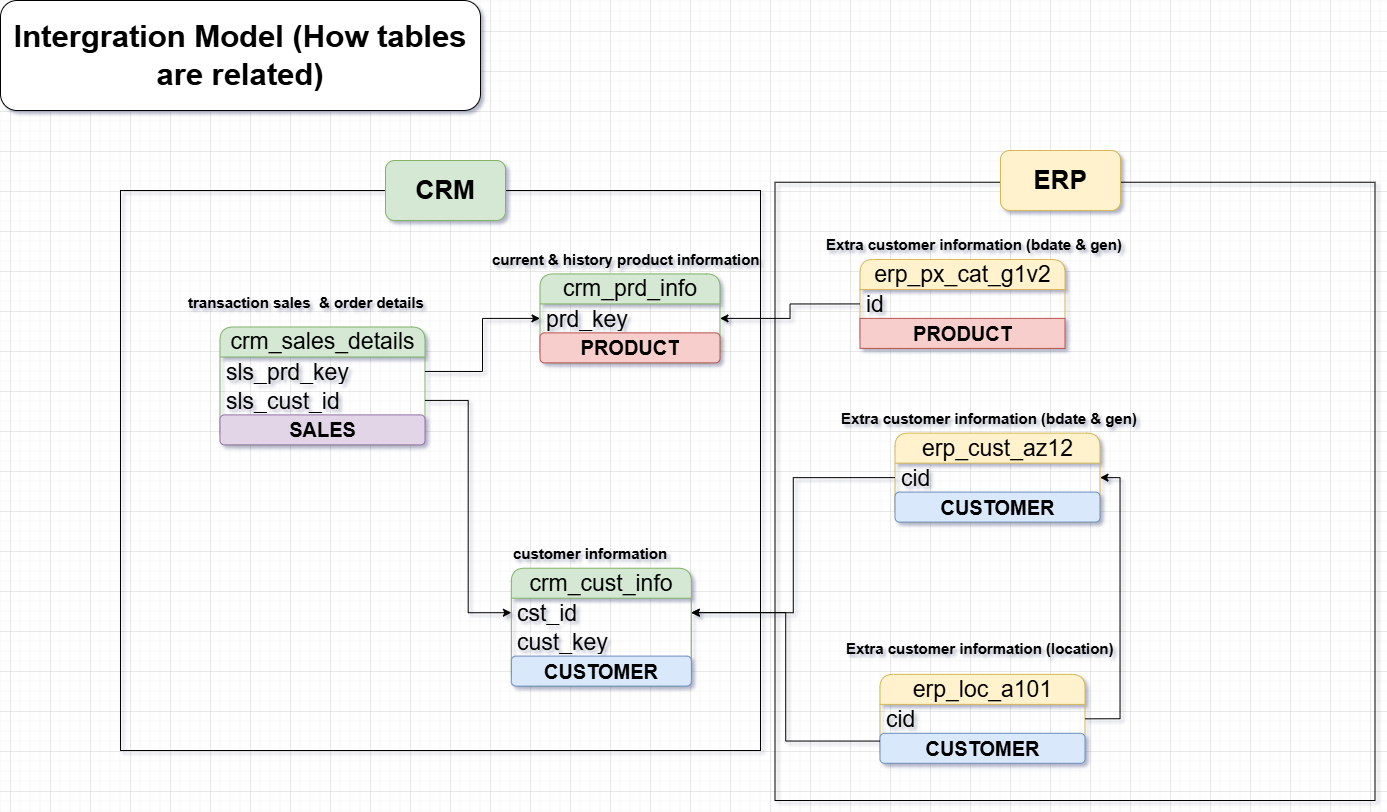

The diagram above was exported from draw.io. Its source (the exported page's mxGraphModel, read from the mxfile embedded in the PNG):
<mxGraphModel dx="1940" dy="811" grid="1" gridSize="10" guides="1" tooltips="1" connect="1" arrows="1" fold="1" page="1" pageScale="1" pageWidth="827" pageHeight="1169" math="0" shadow="0">
  <root>
    <mxCell id="0" />
    <mxCell id="1" parent="0" />
    <mxCell id="qB1LY5eXEzTafcGVG7eh-1" parent="1" style="rounded=0;whiteSpace=wrap;html=1;fillColor=none;" value="" vertex="1">
      <mxGeometry height="618.25" width="600" x="804.5" y="191.75" as="geometry" />
    </mxCell>
    <mxCell id="qB1LY5eXEzTafcGVG7eh-2" parent="1" style="rounded=0;whiteSpace=wrap;html=1;container=0;fillColor=none;" value="" vertex="1">
      <mxGeometry height="560" width="640" x="150" y="200" as="geometry" />
    </mxCell>
    <mxCell id="qB1LY5eXEzTafcGVG7eh-33" parent="1" style="rounded=1;whiteSpace=wrap;html=1;fillColor=#d5e8d4;strokeColor=#82b366;" value="&lt;b&gt;&lt;font style=&quot;font-size: 26px;&quot;&gt;CRM&lt;/font&gt;&lt;/b&gt;" vertex="1">
      <mxGeometry height="60" width="120" x="415" y="170" as="geometry" />
    </mxCell>
    <mxCell id="qB1LY5eXEzTafcGVG7eh-3" connectable="0" parent="1" style="group" value="" vertex="1">
      <mxGeometry height="550" width="1189" x="215.5" y="240" as="geometry" />
    </mxCell>
    <mxCell id="qB1LY5eXEzTafcGVG7eh-4" connectable="0" parent="qB1LY5eXEzTafcGVG7eh-3" style="group" value="" vertex="1">
      <mxGeometry height="410.0877192982456" width="638" y="14.473684210526315" as="geometry" />
    </mxCell>
    <mxCell id="qB1LY5eXEzTafcGVG7eh-5" parent="qB1LY5eXEzTafcGVG7eh-4" style="swimlane;fontStyle=0;childLayout=stackLayout;horizontal=1;startSize=30;horizontalStack=0;resizeParent=1;resizeParentMax=0;resizeLast=0;collapsible=1;marginBottom=0;whiteSpace=wrap;html=1;rounded=1;fillColor=#d5e8d4;strokeColor=#82b366;fontSize=23;" value="crm_cust_info" vertex="1">
      <mxGeometry height="117.89473684210526" width="180" x="325.3499999999999" y="323.24561403508767" as="geometry" />
    </mxCell>
    <mxCell id="qB1LY5eXEzTafcGVG7eh-6" parent="qB1LY5eXEzTafcGVG7eh-5" style="text;strokeColor=none;fillColor=none;align=left;verticalAlign=middle;spacingLeft=4;spacingRight=4;overflow=hidden;points=[[0,0.5],[1,0.5]];portConstraint=eastwest;rotatable=0;whiteSpace=wrap;html=1;fontSize=23;" value="cst_id" vertex="1">
      <mxGeometry height="28.94736842105263" width="180" y="30" as="geometry" />
    </mxCell>
    <mxCell id="qB1LY5eXEzTafcGVG7eh-7" parent="qB1LY5eXEzTafcGVG7eh-5" style="text;strokeColor=none;fillColor=none;align=left;verticalAlign=middle;spacingLeft=4;spacingRight=4;overflow=hidden;points=[[0,0.5],[1,0.5]];portConstraint=eastwest;rotatable=0;whiteSpace=wrap;html=1;fontSize=23;" value="cust_key" vertex="1">
      <mxGeometry height="28.94736842105263" width="180" y="58.94736842105263" as="geometry" />
    </mxCell>
    <mxCell id="Z_rgejZvvdXuJloiXOy_-35" parent="qB1LY5eXEzTafcGVG7eh-5" style="text;html=1;strokeColor=#6c8ebf;fillColor=#dae8fc;align=center;verticalAlign=middle;whiteSpace=wrap;overflow=hidden;rounded=1;" value="&lt;font style=&quot;font-size: 20px;&quot;&gt;&lt;b&gt;CUSTOMER&lt;/b&gt;&lt;/font&gt;" vertex="1">
      <mxGeometry height="30" width="180" y="87.89473684210526" as="geometry" />
    </mxCell>
    <mxCell id="qB1LY5eXEzTafcGVG7eh-8" parent="qB1LY5eXEzTafcGVG7eh-4" style="text;html=1;whiteSpace=wrap;strokeColor=none;fillColor=none;align=left;verticalAlign=middle;rounded=0;fontSize=15;fontStyle=1" value="customer information" vertex="1">
      <mxGeometry height="28.94736842105263" width="249" x="325.35" y="294.29824561403507" as="geometry" />
    </mxCell>
    <mxCell id="qB1LY5eXEzTafcGVG7eh-9" parent="qB1LY5eXEzTafcGVG7eh-4" style="text;html=1;whiteSpace=wrap;strokeColor=none;fillColor=none;align=left;verticalAlign=middle;rounded=0;fontSize=15;fontStyle=1" value="current &amp;amp; history product information" vertex="1">
      <mxGeometry height="28.94736842105263" width="334" x="304" as="geometry" />
    </mxCell>
    <mxCell id="qB1LY5eXEzTafcGVG7eh-10" parent="qB1LY5eXEzTafcGVG7eh-4" style="swimlane;fontStyle=0;childLayout=stackLayout;horizontal=1;startSize=30;horizontalStack=0;resizeParent=1;resizeParentMax=0;resizeLast=0;collapsible=1;marginBottom=0;whiteSpace=wrap;html=1;rounded=1;fillColor=#d5e8d4;strokeColor=#82b366;fontSize=23;" value="crm_prd_info" vertex="1">
      <mxGeometry height="88.94736842105263" width="180" x="354" y="28.94736842105263" as="geometry" />
    </mxCell>
    <mxCell id="qB1LY5eXEzTafcGVG7eh-11" parent="qB1LY5eXEzTafcGVG7eh-10" style="text;strokeColor=none;fillColor=none;align=left;verticalAlign=middle;spacingLeft=4;spacingRight=4;overflow=hidden;points=[[0,0.5],[1,0.5]];portConstraint=eastwest;rotatable=0;whiteSpace=wrap;html=1;fontSize=23;" value="prd_key" vertex="1">
      <mxGeometry height="28.94736842105263" width="180" y="30" as="geometry" />
    </mxCell>
    <mxCell id="Z_rgejZvvdXuJloiXOy_-1" parent="qB1LY5eXEzTafcGVG7eh-10" style="text;html=1;strokeColor=#b85450;fillColor=#f8cecc;align=center;verticalAlign=middle;whiteSpace=wrap;overflow=hidden;rounded=1;" value="&lt;span style=&quot;font-size: 20px;&quot;&gt;&lt;b&gt;PRODUCT&lt;/b&gt;&lt;/span&gt;" vertex="1">
      <mxGeometry height="30" width="180" y="58.94736842105263" as="geometry" />
    </mxCell>
    <mxCell id="qB1LY5eXEzTafcGVG7eh-12" parent="qB1LY5eXEzTafcGVG7eh-4" style="text;html=1;whiteSpace=wrap;strokeColor=none;fillColor=none;align=left;verticalAlign=middle;rounded=0;fontSize=15;fontStyle=1" value="transaction sales&amp;nbsp; &amp;amp; order details" vertex="1">
      <mxGeometry height="28.94736842105263" width="334" y="43.421052631578945" as="geometry" />
    </mxCell>
    <mxCell id="qB1LY5eXEzTafcGVG7eh-13" parent="qB1LY5eXEzTafcGVG7eh-4" style="swimlane;fontStyle=0;childLayout=stackLayout;horizontal=1;startSize=30;horizontalStack=0;resizeParent=1;resizeParentMax=0;resizeLast=0;collapsible=1;marginBottom=0;whiteSpace=wrap;html=1;rounded=1;fillColor=#d5e8d4;strokeColor=#82b366;fontSize=23;" value="crm_sales_details" vertex="1">
      <mxGeometry height="117.89473684210526" width="205" x="34" y="82.01754385964911" as="geometry" />
    </mxCell>
    <mxCell id="qB1LY5eXEzTafcGVG7eh-14" parent="qB1LY5eXEzTafcGVG7eh-13" style="text;strokeColor=none;fillColor=none;align=left;verticalAlign=middle;spacingLeft=4;spacingRight=4;overflow=hidden;points=[[0,0.5],[1,0.5]];portConstraint=eastwest;rotatable=0;whiteSpace=wrap;html=1;fontSize=23;" value="sls_prd_key" vertex="1">
      <mxGeometry height="28.94736842105263" width="205" y="30" as="geometry" />
    </mxCell>
    <mxCell id="qB1LY5eXEzTafcGVG7eh-15" parent="qB1LY5eXEzTafcGVG7eh-13" style="text;strokeColor=none;fillColor=none;align=left;verticalAlign=middle;spacingLeft=4;spacingRight=4;overflow=hidden;points=[[0,0.5],[1,0.5]];portConstraint=eastwest;rotatable=0;whiteSpace=wrap;html=1;fontSize=23;" value="sls_cust_id" vertex="1">
      <mxGeometry height="28.94736842105263" width="205" y="58.94736842105263" as="geometry" />
    </mxCell>
    <mxCell id="Z_rgejZvvdXuJloiXOy_-42" parent="qB1LY5eXEzTafcGVG7eh-13" style="text;html=1;strokeColor=#9673a6;fillColor=#e1d5e7;align=center;verticalAlign=middle;whiteSpace=wrap;overflow=hidden;rounded=1;" value="&lt;span style=&quot;font-size: 20px;&quot;&gt;&lt;b&gt;SALES&lt;/b&gt;&lt;/span&gt;" vertex="1">
      <mxGeometry height="30" width="205" y="87.89473684210526" as="geometry" />
    </mxCell>
    <mxCell id="qB1LY5eXEzTafcGVG7eh-16" edge="1" parent="qB1LY5eXEzTafcGVG7eh-4" source="qB1LY5eXEzTafcGVG7eh-14" style="edgeStyle=orthogonalEdgeStyle;rounded=0;orthogonalLoop=1;jettySize=auto;html=1;exitX=1;exitY=0.5;exitDx=0;exitDy=0;entryX=0;entryY=0.5;entryDx=0;entryDy=0;" target="qB1LY5eXEzTafcGVG7eh-11">
      <mxGeometry relative="1" as="geometry" />
    </mxCell>
    <mxCell id="qB1LY5eXEzTafcGVG7eh-17" edge="1" parent="qB1LY5eXEzTafcGVG7eh-4" source="qB1LY5eXEzTafcGVG7eh-15" style="edgeStyle=orthogonalEdgeStyle;rounded=0;orthogonalLoop=1;jettySize=auto;html=1;exitX=1;exitY=0.5;exitDx=0;exitDy=0;entryX=0;entryY=0.5;entryDx=0;entryDy=0;" target="qB1LY5eXEzTafcGVG7eh-6">
      <mxGeometry relative="1" as="geometry" />
    </mxCell>
    <mxCell id="qB1LY5eXEzTafcGVG7eh-18" connectable="0" parent="qB1LY5eXEzTafcGVG7eh-3" style="group" value="" vertex="1">
      <mxGeometry height="550" width="550" x="639" as="geometry" />
    </mxCell>
    <mxCell id="qB1LY5eXEzTafcGVG7eh-19" parent="qB1LY5eXEzTafcGVG7eh-18" style="swimlane;fontStyle=0;childLayout=stackLayout;horizontal=1;startSize=30;horizontalStack=0;resizeParent=1;resizeParentMax=0;resizeLast=0;collapsible=1;marginBottom=0;whiteSpace=wrap;html=1;rounded=1;fillColor=#fff2cc;strokeColor=#d6b656;fontSize=23;" value="erp_cust_az12" vertex="1">
      <mxGeometry height="88.94736842105263" width="205" x="70" y="202.6315789473684" as="geometry" />
    </mxCell>
    <mxCell id="qB1LY5eXEzTafcGVG7eh-20" parent="qB1LY5eXEzTafcGVG7eh-19" style="text;strokeColor=none;fillColor=none;align=left;verticalAlign=middle;spacingLeft=4;spacingRight=4;overflow=hidden;points=[[0,0.5],[1,0.5]];portConstraint=eastwest;rotatable=0;whiteSpace=wrap;html=1;fontSize=23;" value="cid" vertex="1">
      <mxGeometry height="28.94736842105263" width="205" y="30" as="geometry" />
    </mxCell>
    <mxCell id="Z_rgejZvvdXuJloiXOy_-37" parent="qB1LY5eXEzTafcGVG7eh-19" style="text;html=1;strokeColor=#6c8ebf;fillColor=#dae8fc;align=center;verticalAlign=middle;whiteSpace=wrap;overflow=hidden;rounded=1;" value="&lt;font style=&quot;font-size: 20px;&quot;&gt;&lt;b&gt;CUSTOMER&lt;/b&gt;&lt;/font&gt;" vertex="1">
      <mxGeometry height="30" width="205" y="58.94736842105263" as="geometry" />
    </mxCell>
    <mxCell id="qB1LY5eXEzTafcGVG7eh-21" parent="qB1LY5eXEzTafcGVG7eh-18" style="text;html=1;whiteSpace=wrap;strokeColor=none;fillColor=none;align=left;verticalAlign=middle;rounded=0;fontSize=15;fontStyle=1" value="Extra customer information (bdate &amp;amp; gen)" vertex="1">
      <mxGeometry height="28.94736842105263" width="452" x="15" y="173.68421052631578" as="geometry" />
    </mxCell>
    <mxCell id="qB1LY5eXEzTafcGVG7eh-22" parent="qB1LY5eXEzTafcGVG7eh-18" style="swimlane;fontStyle=0;childLayout=stackLayout;horizontal=1;startSize=30;horizontalStack=0;resizeParent=1;resizeParentMax=0;resizeLast=0;collapsible=1;marginBottom=0;whiteSpace=wrap;html=1;rounded=1;fillColor=#fff2cc;strokeColor=#d6b656;fontSize=23;" value="erp_loc_a101" vertex="1">
      <mxGeometry height="88.94736842105263" width="205" x="55" y="443.859649122807" as="geometry" />
    </mxCell>
    <mxCell id="qB1LY5eXEzTafcGVG7eh-23" parent="qB1LY5eXEzTafcGVG7eh-22" style="text;strokeColor=none;fillColor=none;align=left;verticalAlign=middle;spacingLeft=4;spacingRight=4;overflow=hidden;points=[[0,0.5],[1,0.5]];portConstraint=eastwest;rotatable=0;whiteSpace=wrap;html=1;fontSize=23;" value="cid" vertex="1">
      <mxGeometry height="28.94736842105263" width="205" y="30" as="geometry" />
    </mxCell>
    <mxCell id="Z_rgejZvvdXuJloiXOy_-36" parent="qB1LY5eXEzTafcGVG7eh-22" style="text;html=1;strokeColor=#6c8ebf;fillColor=#dae8fc;align=center;verticalAlign=middle;whiteSpace=wrap;overflow=hidden;rounded=1;" value="&lt;font style=&quot;font-size: 20px;&quot;&gt;&lt;b&gt;CUSTOMER&lt;/b&gt;&lt;/font&gt;" vertex="1">
      <mxGeometry height="30" width="205" y="58.94736842105263" as="geometry" />
    </mxCell>
    <mxCell id="qB1LY5eXEzTafcGVG7eh-24" parent="qB1LY5eXEzTafcGVG7eh-18" style="text;html=1;whiteSpace=wrap;strokeColor=none;fillColor=none;align=left;verticalAlign=middle;rounded=0;fontSize=15;fontStyle=1" value="Extra customer information (location)" vertex="1">
      <mxGeometry height="28.94736842105263" width="452" x="20" y="403.3333333333333" as="geometry" />
    </mxCell>
    <mxCell id="qB1LY5eXEzTafcGVG7eh-25" parent="qB1LY5eXEzTafcGVG7eh-18" style="swimlane;fontStyle=0;childLayout=stackLayout;horizontal=1;startSize=30;horizontalStack=0;resizeParent=1;resizeParentMax=0;resizeLast=0;collapsible=1;marginBottom=0;whiteSpace=wrap;html=1;rounded=1;fillColor=#fff2cc;strokeColor=#d6b656;fontSize=23;" value="erp_px_cat_g1v2" vertex="1">
      <mxGeometry height="88.94736842105263" width="205" x="35" y="28.94736842105263" as="geometry" />
    </mxCell>
    <mxCell id="qB1LY5eXEzTafcGVG7eh-26" parent="qB1LY5eXEzTafcGVG7eh-25" style="text;strokeColor=none;fillColor=none;align=left;verticalAlign=middle;spacingLeft=4;spacingRight=4;overflow=hidden;points=[[0,0.5],[1,0.5]];portConstraint=eastwest;rotatable=0;whiteSpace=wrap;html=1;fontSize=23;" value="id" vertex="1">
      <mxGeometry height="28.94736842105263" width="205" y="30" as="geometry" />
    </mxCell>
    <mxCell id="Z_rgejZvvdXuJloiXOy_-34" parent="qB1LY5eXEzTafcGVG7eh-25" style="text;html=1;strokeColor=#b85450;fillColor=#f8cecc;align=center;verticalAlign=middle;whiteSpace=wrap;overflow=hidden;" value="&lt;span style=&quot;font-size: 20px;&quot;&gt;&lt;b&gt;PRODUCT&lt;/b&gt;&lt;/span&gt;" vertex="1">
      <mxGeometry height="30" width="205" y="58.94736842105263" as="geometry" />
    </mxCell>
    <mxCell id="qB1LY5eXEzTafcGVG7eh-27" parent="qB1LY5eXEzTafcGVG7eh-18" style="text;html=1;whiteSpace=wrap;strokeColor=none;fillColor=none;align=left;verticalAlign=middle;rounded=0;fontSize=15;fontStyle=1" value="Extra customer information (bdate &amp;amp; gen)" vertex="1">
      <mxGeometry height="28.94736842105263" width="452" as="geometry" />
    </mxCell>
    <mxCell id="qB1LY5eXEzTafcGVG7eh-28" edge="1" parent="qB1LY5eXEzTafcGVG7eh-18" source="qB1LY5eXEzTafcGVG7eh-23" style="edgeStyle=orthogonalEdgeStyle;rounded=0;orthogonalLoop=1;jettySize=auto;html=1;exitX=1;exitY=0.5;exitDx=0;exitDy=0;entryX=1;entryY=0.5;entryDx=0;entryDy=0;" target="qB1LY5eXEzTafcGVG7eh-20">
      <mxGeometry relative="1" as="geometry" />
    </mxCell>
    <mxCell id="qB1LY5eXEzTafcGVG7eh-29" parent="qB1LY5eXEzTafcGVG7eh-18" style="rounded=1;whiteSpace=wrap;html=1;fillColor=#fff2cc;strokeColor=#d6b656;" value="&lt;span style=&quot;font-size: 26px;&quot;&gt;&lt;b&gt;ERP&lt;/b&gt;&lt;/span&gt;" vertex="1">
      <mxGeometry height="60" width="120" x="175.5" y="-80" as="geometry" />
    </mxCell>
    <mxCell id="qB1LY5eXEzTafcGVG7eh-30" edge="1" parent="qB1LY5eXEzTafcGVG7eh-3" source="qB1LY5eXEzTafcGVG7eh-22" style="edgeStyle=orthogonalEdgeStyle;rounded=0;orthogonalLoop=1;jettySize=auto;html=1;exitX=0;exitY=0.75;exitDx=0;exitDy=0;" target="qB1LY5eXEzTafcGVG7eh-6">
      <mxGeometry relative="1" as="geometry" />
    </mxCell>
    <mxCell id="qB1LY5eXEzTafcGVG7eh-31" edge="1" parent="qB1LY5eXEzTafcGVG7eh-3" source="qB1LY5eXEzTafcGVG7eh-20" style="edgeStyle=orthogonalEdgeStyle;rounded=0;orthogonalLoop=1;jettySize=auto;html=1;exitX=0;exitY=0.5;exitDx=0;exitDy=0;entryX=1;entryY=0.5;entryDx=0;entryDy=0;" target="qB1LY5eXEzTafcGVG7eh-6">
      <mxGeometry relative="1" as="geometry" />
    </mxCell>
    <mxCell id="qB1LY5eXEzTafcGVG7eh-32" edge="1" parent="qB1LY5eXEzTafcGVG7eh-3" source="qB1LY5eXEzTafcGVG7eh-26" style="edgeStyle=orthogonalEdgeStyle;rounded=0;orthogonalLoop=1;jettySize=auto;html=1;exitX=0;exitY=0.5;exitDx=0;exitDy=0;entryX=1;entryY=0.5;entryDx=0;entryDy=0;" target="qB1LY5eXEzTafcGVG7eh-11">
      <mxGeometry relative="1" as="geometry" />
    </mxCell>
    <mxCell id="qB1LY5eXEzTafcGVG7eh-34" parent="1" style="rounded=1;whiteSpace=wrap;html=1;" value="&lt;b&gt;&lt;font style=&quot;font-size: 31px;&quot;&gt;Intergration Model (How tables are related)&lt;/font&gt;&lt;/b&gt;" vertex="1">
      <mxGeometry height="110" width="480" x="30" y="10" as="geometry" />
    </mxCell>
  </root>
</mxGraphModel>